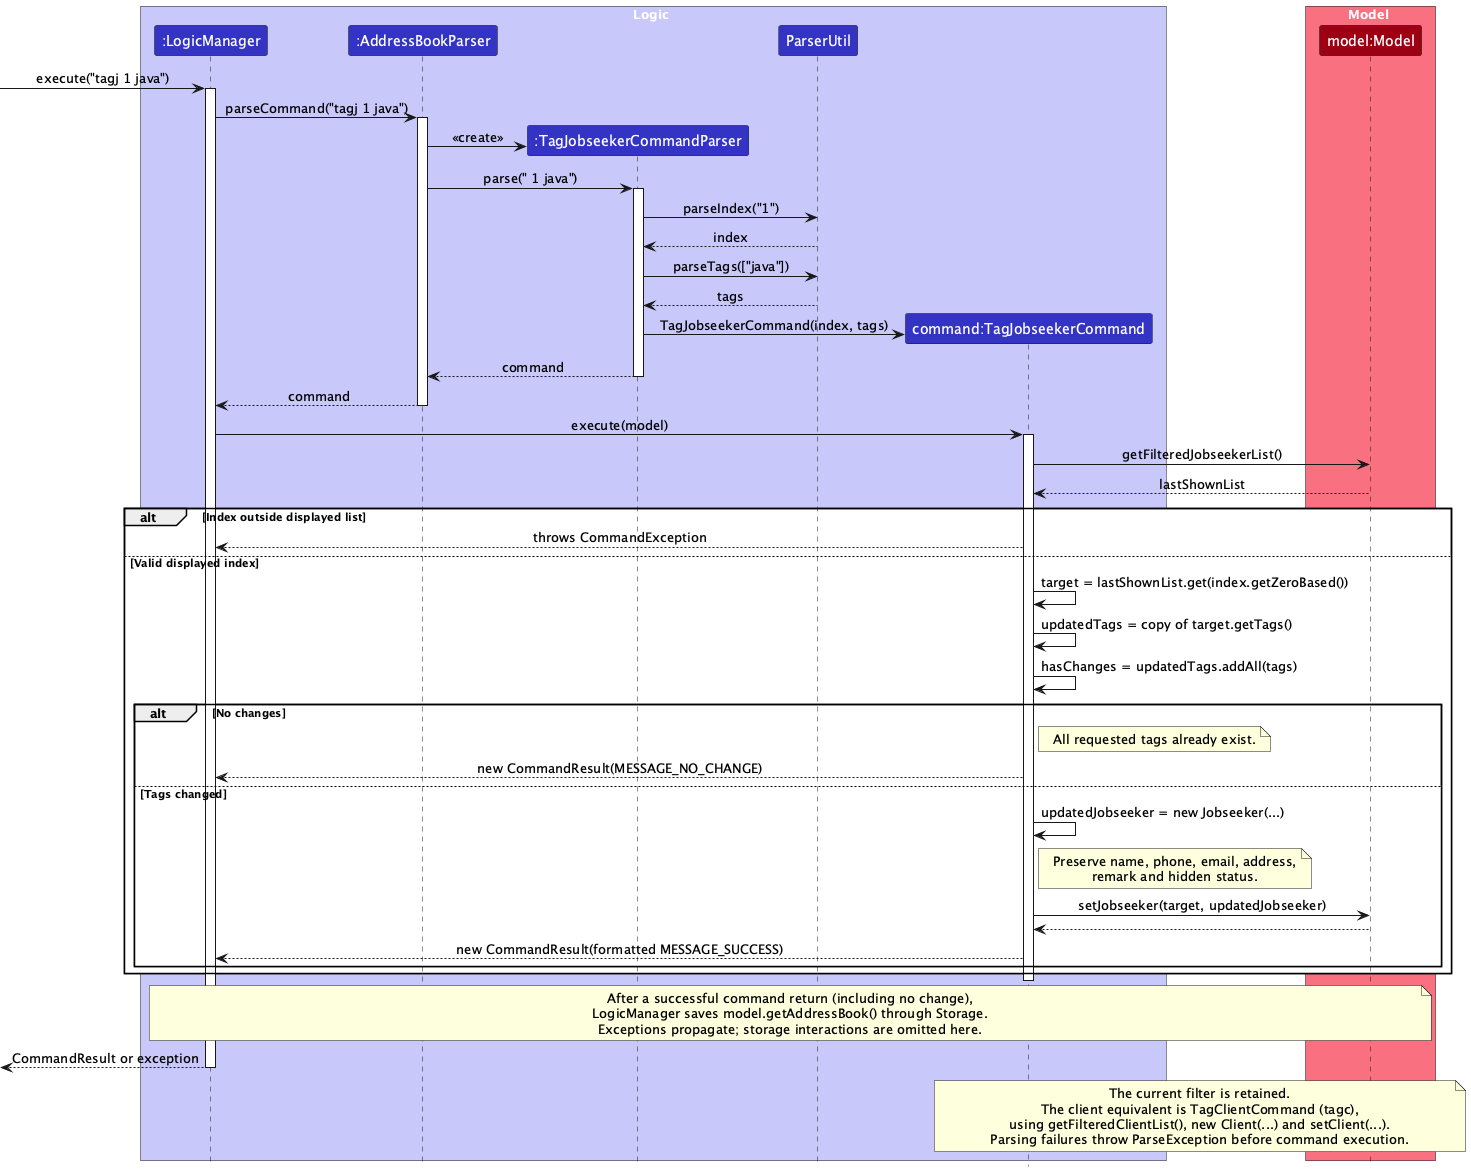

The diagram above was rendered by PlantUML. Its source (embedded in the PNG):
@startuml
!pragma layout smetana
!include style.puml
skinparam ArrowFontStyle plain

box Logic LOGIC_COLOR_T1
participant ":LogicManager" as LogicManager LOGIC_COLOR
participant ":AddressBookParser" as AddressBookParser LOGIC_COLOR
participant ":TagJobseekerCommandParser" as Parser LOGIC_COLOR
participant "ParserUtil" as ParserUtil LOGIC_COLOR
participant "command:TagJobseekerCommand" as Command LOGIC_COLOR
end box
box Model MODEL_COLOR_T1
participant "model:Model" as Model MODEL_COLOR
end box

[-> LogicManager : execute("tagj 1 java")
activate LogicManager
LogicManager -> AddressBookParser : parseCommand("tagj 1 java")
activate AddressBookParser
create Parser
AddressBookParser -> Parser : <<create>>
AddressBookParser -> Parser : parse(" 1 java")
activate Parser
Parser -> ParserUtil : parseIndex("1")
ParserUtil --> Parser : index
Parser -> ParserUtil : parseTags(["java"])
ParserUtil --> Parser : tags
create Command
Parser -> Command : TagJobseekerCommand(index, tags)
Parser --> AddressBookParser : command
deactivate Parser
AddressBookParser --> LogicManager : command
deactivate AddressBookParser

LogicManager -> Command : execute(model)
activate Command
Command -> Model : getFilteredJobseekerList()
Model --> Command : lastShownList
alt Index outside displayed list
    Command --> LogicManager : throws CommandException
else Valid displayed index
    Command -> Command : target = lastShownList.get(index.getZeroBased())
    Command -> Command : updatedTags = copy of target.getTags()
    Command -> Command : hasChanges = updatedTags.addAll(tags)
    alt No changes
        note right of Command : All requested tags already exist.
        Command --> LogicManager : new CommandResult(MESSAGE_NO_CHANGE)
    else Tags changed
        Command -> Command : updatedJobseeker = new Jobseeker(...)
        note right of Command
          Preserve name, phone, email, address,
          remark and hidden status.
        end note
        Command -> Model : setJobseeker(target, updatedJobseeker)
        Model --> Command
        Command --> LogicManager : new CommandResult(formatted MESSAGE_SUCCESS)
    end
end
deactivate Command
note over LogicManager, Model
  After a successful command return (including no change),
  LogicManager saves model.getAddressBook() through Storage.
  Exceptions propagate; storage interactions are omitted here.
end note
[<-- LogicManager : CommandResult or exception
deactivate LogicManager

note over Command, Model
  The current filter is retained.
  The client equivalent is TagClientCommand (tagc),
  using getFilteredClientList(), new Client(...) and setClient(...).
  Parsing failures throw ParseException before command execution.
end note
@enduml